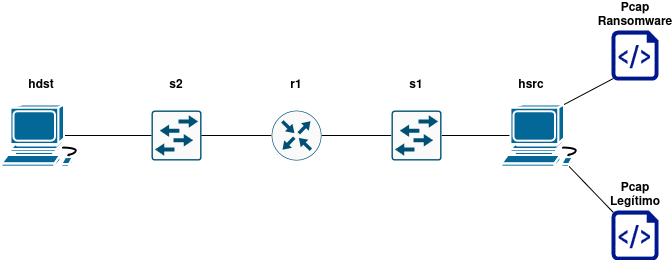

The diagram above was exported from draw.io. Its source (the exported page's mxGraphModel, read from the mxfile embedded in the PNG):
<mxGraphModel dx="874" dy="442" grid="1" gridSize="10" guides="1" tooltips="1" connect="1" arrows="1" fold="1" page="1" pageScale="1" pageWidth="827" pageHeight="1169" math="0" shadow="0">
  <root>
    <mxCell id="0" />
    <mxCell id="1" parent="0" />
    <mxCell id="u8X60RKMl90spBpT_cuf-7" value="" style="edgeStyle=orthogonalEdgeStyle;rounded=0;orthogonalLoop=1;jettySize=auto;html=1;endArrow=none;startFill=0;" edge="1" parent="1" source="u8X60RKMl90spBpT_cuf-2" target="u8X60RKMl90spBpT_cuf-5">
      <mxGeometry relative="1" as="geometry" />
    </mxCell>
    <mxCell id="u8X60RKMl90spBpT_cuf-10" value="" style="edgeStyle=orthogonalEdgeStyle;rounded=0;orthogonalLoop=1;jettySize=auto;html=1;endArrow=none;startFill=0;entryX=0.11;entryY=0.5;entryDx=0;entryDy=0;entryPerimeter=0;" edge="1" parent="1" source="u8X60RKMl90spBpT_cuf-2" target="u8X60RKMl90spBpT_cuf-8">
      <mxGeometry relative="1" as="geometry">
        <Array as="points" />
      </mxGeometry>
    </mxCell>
    <mxCell id="u8X60RKMl90spBpT_cuf-2" value="" style="sketch=0;points=[[0.015,0.015,0],[0.985,0.015,0],[0.985,0.985,0],[0.015,0.985,0],[0.25,0,0],[0.5,0,0],[0.75,0,0],[1,0.25,0],[1,0.5,0],[1,0.75,0],[0.75,1,0],[0.5,1,0],[0.25,1,0],[0,0.75,0],[0,0.5,0],[0,0.25,0]];verticalLabelPosition=bottom;html=1;verticalAlign=top;aspect=fixed;align=center;pointerEvents=1;shape=mxgraph.cisco19.rect;prIcon=workgroup_switch;fillColor=#FAFAFA;strokeColor=#005073;" vertex="1" parent="1">
      <mxGeometry x="470" y="150" width="50" height="50" as="geometry" />
    </mxCell>
    <mxCell id="u8X60RKMl90spBpT_cuf-3" value="" style="sketch=0;points=[[0.015,0.015,0],[0.985,0.015,0],[0.985,0.985,0],[0.015,0.985,0],[0.25,0,0],[0.5,0,0],[0.75,0,0],[1,0.25,0],[1,0.5,0],[1,0.75,0],[0.75,1,0],[0.5,1,0],[0.25,1,0],[0,0.75,0],[0,0.5,0],[0,0.25,0]];verticalLabelPosition=bottom;html=1;verticalAlign=top;aspect=fixed;align=center;pointerEvents=1;shape=mxgraph.cisco19.rect;prIcon=workgroup_switch;fillColor=#FAFAFA;strokeColor=#005073;" vertex="1" parent="1">
      <mxGeometry x="230" y="150" width="50" height="50" as="geometry" />
    </mxCell>
    <mxCell id="u8X60RKMl90spBpT_cuf-6" value="" style="edgeStyle=orthogonalEdgeStyle;rounded=0;orthogonalLoop=1;jettySize=auto;html=1;endArrow=none;startFill=0;" edge="1" parent="1" source="u8X60RKMl90spBpT_cuf-5" target="u8X60RKMl90spBpT_cuf-3">
      <mxGeometry relative="1" as="geometry" />
    </mxCell>
    <mxCell id="u8X60RKMl90spBpT_cuf-5" value="" style="sketch=0;points=[[0.5,0,0],[1,0.5,0],[0.5,1,0],[0,0.5,0],[0.145,0.145,0],[0.8555,0.145,0],[0.855,0.8555,0],[0.145,0.855,0]];verticalLabelPosition=bottom;html=1;verticalAlign=top;aspect=fixed;align=center;pointerEvents=1;shape=mxgraph.cisco19.rect;prIcon=router;fillColor=#FAFAFA;strokeColor=#005073;" vertex="1" parent="1">
      <mxGeometry x="350" y="150" width="50" height="50" as="geometry" />
    </mxCell>
    <mxCell id="u8X60RKMl90spBpT_cuf-8" value="" style="shape=mxgraph.cisco.computers_and_peripherals.workstation;html=1;pointerEvents=1;dashed=0;fillColor=#036897;strokeColor=#ffffff;strokeWidth=2;verticalLabelPosition=bottom;verticalAlign=top;align=center;outlineConnect=0;" vertex="1" parent="1">
      <mxGeometry x="580" y="144" width="83" height="62" as="geometry" />
    </mxCell>
    <mxCell id="u8X60RKMl90spBpT_cuf-11" value="" style="edgeStyle=orthogonalEdgeStyle;rounded=0;orthogonalLoop=1;jettySize=auto;html=1;exitX=0.755;exitY=0.5;exitDx=0;exitDy=0;exitPerimeter=0;endArrow=none;startFill=0;" edge="1" parent="1" source="u8X60RKMl90spBpT_cuf-9" target="u8X60RKMl90spBpT_cuf-3">
      <mxGeometry relative="1" as="geometry" />
    </mxCell>
    <mxCell id="u8X60RKMl90spBpT_cuf-9" value="" style="shape=mxgraph.cisco.computers_and_peripherals.workstation;html=1;pointerEvents=1;dashed=0;fillColor=#036897;strokeColor=#ffffff;strokeWidth=2;verticalLabelPosition=bottom;verticalAlign=top;align=center;outlineConnect=0;" vertex="1" parent="1">
      <mxGeometry x="80" y="144" width="83" height="62" as="geometry" />
    </mxCell>
    <mxCell id="u8X60RKMl90spBpT_cuf-13" value="" style="sketch=0;aspect=fixed;pointerEvents=1;shadow=0;dashed=0;html=1;strokeColor=none;labelPosition=center;verticalLabelPosition=bottom;verticalAlign=top;align=center;fillColor=#00188D;shape=mxgraph.azure.script_file" vertex="1" parent="1">
      <mxGeometry x="690" y="250" width="47" height="50" as="geometry" />
    </mxCell>
    <mxCell id="u8X60RKMl90spBpT_cuf-14" value="" style="sketch=0;aspect=fixed;pointerEvents=1;shadow=0;dashed=0;html=1;strokeColor=none;labelPosition=center;verticalLabelPosition=bottom;verticalAlign=top;align=center;fillColor=#00188D;shape=mxgraph.azure.script_file" vertex="1" parent="1">
      <mxGeometry x="690" y="70" width="47" height="50" as="geometry" />
    </mxCell>
    <mxCell id="u8X60RKMl90spBpT_cuf-16" style="rounded=0;orthogonalLoop=1;jettySize=auto;html=1;exitX=0.815;exitY=1;exitDx=0;exitDy=0;exitPerimeter=0;entryX=0.04;entryY=0.04;entryDx=0;entryDy=0;entryPerimeter=0;endArrow=none;startFill=0;" edge="1" parent="1" source="u8X60RKMl90spBpT_cuf-8" target="u8X60RKMl90spBpT_cuf-13">
      <mxGeometry relative="1" as="geometry" />
    </mxCell>
    <mxCell id="u8X60RKMl90spBpT_cuf-17" style="rounded=0;orthogonalLoop=1;jettySize=auto;html=1;exitX=0.04;exitY=0.96;exitDx=0;exitDy=0;exitPerimeter=0;entryX=0.755;entryY=0;entryDx=0;entryDy=0;entryPerimeter=0;endArrow=none;startFill=0;" edge="1" parent="1" source="u8X60RKMl90spBpT_cuf-14" target="u8X60RKMl90spBpT_cuf-8">
      <mxGeometry relative="1" as="geometry" />
    </mxCell>
    <mxCell id="u8X60RKMl90spBpT_cuf-18" value="&lt;b&gt;hdst&lt;/b&gt;" style="text;html=1;align=center;verticalAlign=middle;whiteSpace=wrap;rounded=0;" vertex="1" parent="1">
      <mxGeometry x="90" y="110" width="60" height="30" as="geometry" />
    </mxCell>
    <mxCell id="u8X60RKMl90spBpT_cuf-19" value="&lt;b&gt;s2&lt;/b&gt;" style="text;html=1;align=center;verticalAlign=middle;whiteSpace=wrap;rounded=0;" vertex="1" parent="1">
      <mxGeometry x="225" y="110" width="60" height="30" as="geometry" />
    </mxCell>
    <mxCell id="u8X60RKMl90spBpT_cuf-20" value="&lt;b&gt;r1&lt;/b&gt;" style="text;html=1;align=center;verticalAlign=middle;whiteSpace=wrap;rounded=0;" vertex="1" parent="1">
      <mxGeometry x="345" y="110" width="60" height="30" as="geometry" />
    </mxCell>
    <mxCell id="u8X60RKMl90spBpT_cuf-21" value="&lt;b&gt;hsrc&lt;/b&gt;" style="text;html=1;align=center;verticalAlign=middle;whiteSpace=wrap;rounded=0;" vertex="1" parent="1">
      <mxGeometry x="580" y="110" width="60" height="30" as="geometry" />
    </mxCell>
    <mxCell id="u8X60RKMl90spBpT_cuf-22" value="&lt;b&gt;s1&lt;/b&gt;" style="text;html=1;align=center;verticalAlign=middle;whiteSpace=wrap;rounded=0;" vertex="1" parent="1">
      <mxGeometry x="465" y="110" width="60" height="30" as="geometry" />
    </mxCell>
    <mxCell id="u8X60RKMl90spBpT_cuf-23" value="&lt;div&gt;&lt;b&gt;Pcap Ransomware&lt;/b&gt;&lt;/div&gt;" style="text;html=1;align=center;verticalAlign=middle;whiteSpace=wrap;rounded=0;" vertex="1" parent="1">
      <mxGeometry x="683.5" y="40" width="60" height="30" as="geometry" />
    </mxCell>
    <mxCell id="u8X60RKMl90spBpT_cuf-24" value="&lt;b&gt;Pcap Legítimo&lt;/b&gt;" style="text;html=1;align=center;verticalAlign=middle;whiteSpace=wrap;rounded=0;" vertex="1" parent="1">
      <mxGeometry x="683.5" y="220" width="60" height="30" as="geometry" />
    </mxCell>
  </root>
</mxGraphModel>